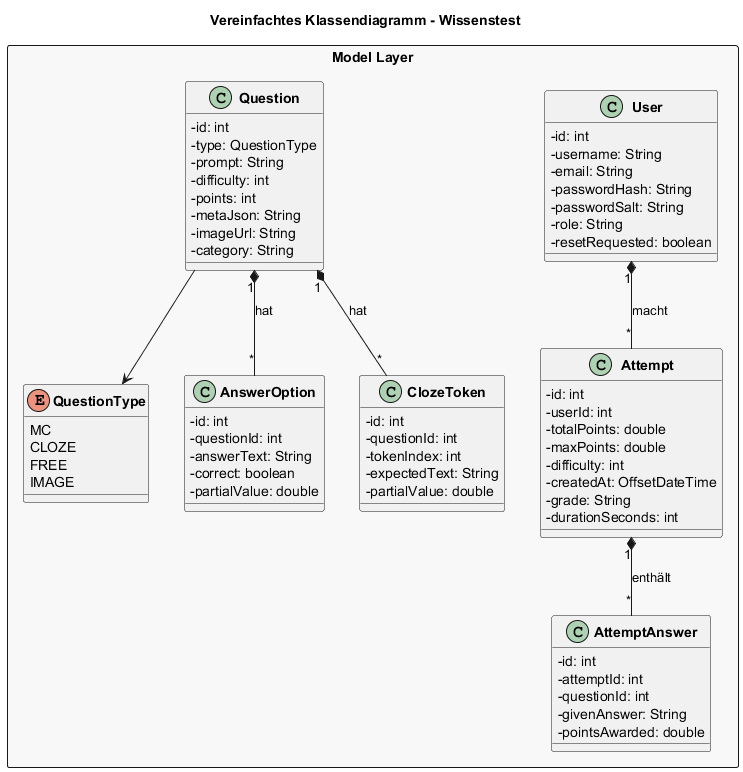

The diagram above was rendered by PlantUML. Its source (embedded in the PNG):
@startuml Class_Simplified

title Vereinfachtes Klassendiagramm - Wissenstest

skinparam classAttributeIconSize 0
skinparam classFontStyle bold
skinparam packageBackgroundColor #f8f8f8

package "Model Layer" <<Rectangle>> {
    
    class User {
        -id: int
        -username: String
        -email: String
        -passwordHash: String
        -passwordSalt: String
        -role: String
        -resetRequested: boolean
    }
    
    enum QuestionType {
        MC
        CLOZE
        FREE
        IMAGE
    }
    
    class Question {
        -id: int
        -type: QuestionType
        -prompt: String
        -difficulty: int
        -points: int
        -metaJson: String
        -imageUrl: String
        -category: String
    }
    
    class AnswerOption {
        -id: int
        -questionId: int
        -answerText: String
        -correct: boolean
        -partialValue: double
    }
    
    class ClozeToken {
        -id: int
        -questionId: int
        -tokenIndex: int
        -expectedText: String
        -partialValue: double
    }
    
    class Attempt {
        -id: int
        -userId: int
        -totalPoints: double
        -maxPoints: double
        -difficulty: int
        -createdAt: OffsetDateTime
        -grade: String
        -durationSeconds: int
    }
    
    class AttemptAnswer {
        -id: int
        -attemptId: int
        -questionId: int
        -givenAnswer: String
        -pointsAwarded: double
    }
}

Question --> QuestionType
Question "1" *-- "*" AnswerOption : hat
Question "1" *-- "*" ClozeToken : hat
User "1" *-- "*" Attempt : macht
Attempt "1" *-- "*" AttemptAnswer : enthält

@enduml